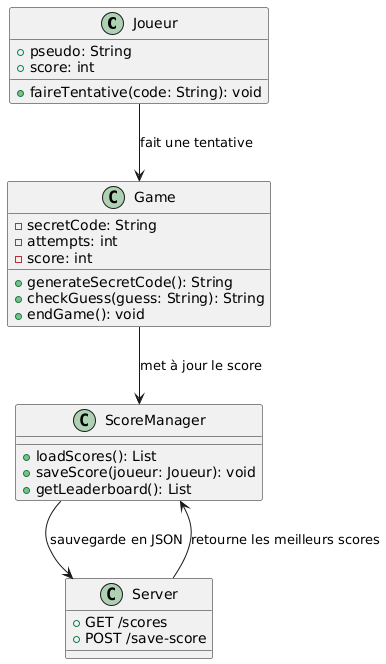

The diagram above was rendered by PlantUML. Its source (embedded in the PNG):
@startuml
class Joueur {
  +pseudo: String
  +score: int
  +faireTentative(code: String): void
}

class Game {
  -secretCode: String
  -attempts: int
  -score: int
  +generateSecretCode(): String
  +checkGuess(guess: String): String
  +endGame(): void
}

class ScoreManager {
  +loadScores(): List
  +saveScore(joueur: Joueur): void
  +getLeaderboard(): List
}

class Server {
  +GET /scores
  +POST /save-score
}

Joueur --> Game : "fait une tentative"
Game --> ScoreManager : "met à jour le score"
ScoreManager --> Server : "sauvegarde en JSON"
Server --> ScoreManager : "retourne les meilleurs scores"
@enduml